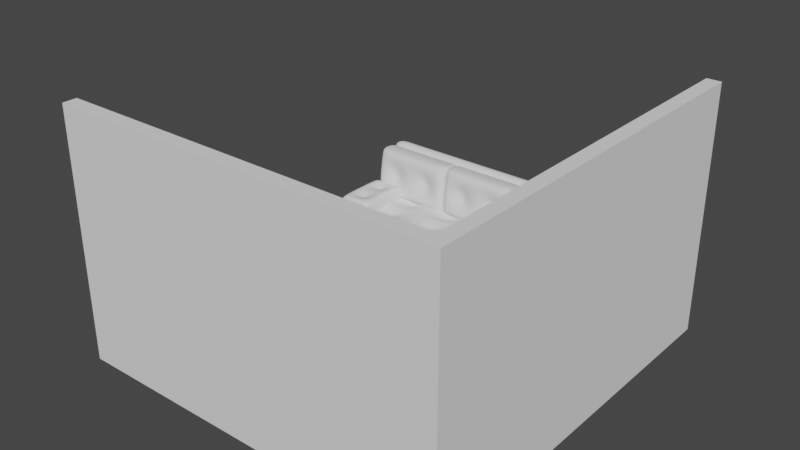 # Source: 4._furniture.blend  (saved by Blender 3.2.14; exported with 4.5.12 LTS)
import bpy
from mathutils import Matrix  # noqa: F401  (used for matrix-valued properties, if any)

bpy.ops.wm.read_factory_settings(use_empty=True)
scene = bpy.context.scene
scene.name = 'Scene'

# ---- collections
col_collection = bpy.data.collections.new('Collection'); scene.collection.children.link(col_collection)

# ---- world
world_world = bpy.data.worlds.new('World'); scene.world = world_world
world_world.use_nodes = True; world_world.node_tree.nodes.clear()
_N = world_world.node_tree.nodes; _L = world_world.node_tree.links
n0 = _N.new('ShaderNodeOutputWorld'); n0.name = 'World Output'; n0.location = (300, 300)
n1 = _N.new('ShaderNodeBackground'); n1.name = 'Background'; n1.location = (10, 300)
n1.inputs[0].default_value = (0.05088, 0.05088, 0.05088, 1.0)
_L.new(n1.outputs[0], n0.inputs[0])
n0.is_active_output = True
world_world.color = (0.05088, 0.05088, 0.05088)
world_world.use_sun_shadow = False
world_world.sun_shadow_jitter_overblur = 0.0

# ---- meshes
me_plane_001 = bpy.data.meshes.new('Plane.001')
me_plane_001.from_pydata([(-4.026, -5.913, -1.193), (3.974, -5.913, -1.193), (-4.026, 2.087, -1.193), (3.974, 2.087, -1.193), (-4.026, -5.913, 3.807), (3.974, -5.913, 3.807), (3.974, 2.087, 3.807), (-4.026, 2.087, -1.493), (-4.026, -6.213, -1.493), (4.274, -6.213, -1.493), (4.274, 2.087, -1.493), (-4.026, -6.213, 3.807), (4.274, -6.213, 3.807), (4.274, 2.087, 3.807)], [], [(0, 2, 3, 1), (3, 6, 5, 1), (1, 5, 4, 0), (8, 9, 10, 7), (10, 9, 12, 13), (9, 8, 11, 12), (6, 3, 10, 13), (4, 5, 12, 11), (2, 0, 8, 7), (5, 6, 13, 12), (3, 2, 7, 10), (0, 4, 11, 8)])
_uv = me_plane_001.uv_layers.new(name='UVMap')
_uv.uv.foreach_set('vector', [0.0, 0.0, 0.0, 1.0, 1.0, 1.0, 1.0, 0.0, 1.0, 1.0, 1.0, 1.0, 1.0, 0.0, 1.0, 0.0, 1.0, 0.0, 1.0, 0.0, 0.0, 0.0, 0.0, 0.0, 0.0, 0.0, 1.0, 0.0, 1.0, 1.0, 0.0, 1.0, 1.0, 1.0, 1.0, 0.0, 1.0, 0.0, 1.0, 1.0, 1.0, 0.0, 0.0, 0.0, 0.0, 0.0, 1.0, 0.0, 1.0, 1.0, 1.0, 1.0, 1.0, 1.0, 1.0, 1.0, 0.0, 0.0, 1.0, 0.0, 1.0, 0.0, 0.0, 0.0, 0.0, 1.0, 0.0, 0.0, 0.0, 0.0, 0.0, 1.0, 1.0, 0.0, 1.0, 1.0, 1.0, 1.0, 1.0, 0.0, 1.0, 1.0, 0.0, 1.0, 0.0, 1.0, 1.0, 1.0, 0.0, 0.0, 0.0, 0.0, 0.0, 0.0, 0.0, 0.0])
me_plane_001.update()
me_plane = bpy.data.meshes.new('Plane')
me_plane.from_pydata([(-1.011, -1.337, -0.9131), (0.9886, -1.337, -0.9131), (-1.011, 0.6631, -0.9131), (0.9886, 0.6631, -0.9131), (-1.011, 0.6631, -0.3531), (-1.011, -1.337, -0.3531), (0.9886, -1.337, -0.3531), (0.9886, 0.6631, -0.3531), (-0.8648, -1.337, -0.9131), (0.8419, -1.337, -0.9131), (0.8419, 0.6631, -0.9131), (-0.8648, 0.6631, -0.9131), (-0.8648, -1.337, -0.3531), (0.8419, -1.337, -0.3531), (0.8419, 0.6631, -0.3531), (-0.8648, 0.6631, -0.3531), (-1.011, -1.01, -0.9131), (0.9886, -1.01, -0.9131), (-1.011, -1.01, -0.3531), (0.9886, -1.01, -0.3531), (-0.8648, -1.01, -0.3531), (0.8419, -1.01, -0.3531), (-0.8648, -1.01, -0.9131), (0.8419, -1.01, -0.9131), (-1.011, -1.01, 0.1124), (-1.011, -1.337, 0.1124), (0.8419, -1.337, 0.1124), (0.9886, -1.337, 0.1124), (0.9886, -1.01, 0.1124), (0.9886, 0.6631, 0.1124), (-0.8648, 0.6631, 0.1124), (-1.011, 0.6631, 0.1124), (-0.8648, -1.337, 0.1124), (0.8419, 0.6631, 0.1124), (-0.8648, -1.01, 0.1124), (0.8419, -1.01, 0.1124), (-1.011, -1.01, 1.132), (-1.011, -1.337, 1.132), (0.8419, -1.337, 1.132), (0.9886, -1.337, 1.132), (-0.8648, -1.337, 1.132), (0.9886, -1.01, 1.132), (-0.8648, -1.01, 1.132), (0.8419, -1.01, 1.132), (0.8276, -1.337, -0.9131), (0.8276, 0.6631, -0.9131), (0.8276, -1.337, -0.3531), (0.8276, 0.6631, -0.3531), (0.8276, -1.01, -0.9131), (0.8276, -1.01, -0.3531), (0.8276, -1.337, 0.1124), (0.8276, -1.01, 0.1124), (0.8276, -1.337, 1.132), (0.8276, -1.01, 1.132), (-0.8526, 0.6631, -0.9131), (-0.8526, 0.6631, -0.3531), (-0.8526, -1.01, -0.3531), (-0.8526, -1.01, 0.1124), (-0.8526, -1.01, 1.132), (-0.8526, -1.337, -0.9131), (-0.8526, -1.337, -0.3531), (-0.8526, -1.01, -0.9131), (-0.8526, -1.337, 0.1124), (-0.8526, -1.337, 1.132), (0.9886, -0.9731, -0.9131), (0.9886, -0.9731, -0.3531), (-0.8648, -0.9731, -0.3531), (0.8419, -0.9731, -0.3531), (-1.011, -0.9731, -0.9131), (-1.011, -0.9731, -0.3531), (-0.8648, -0.9731, -0.9131), (0.8419, -0.9731, -0.9131), (0.9886, -0.9731, 0.1124), (-0.8648, -0.9731, 0.1124), (0.8419, -0.9731, 0.1124), (-1.011, -0.9731, 0.1124), (0.8276, -0.9731, -0.9131), (0.8276, -0.9731, -0.3531), (-0.8526, -0.9731, -0.3531), (-0.8526, -0.9731, -0.9131), (0.9886, 0.6631, -0.8821), (0.9886, -1.337, -0.8821), (-1.011, -1.337, -0.8821), (-1.011, 0.6631, -0.8821), (-0.8648, -1.337, -0.8821), (0.8419, -1.337, -0.8821), (0.8419, 0.6631, -0.8821), (-0.8648, 0.6631, -0.8821), (-1.011, -1.01, -0.8821), (0.9886, -1.01, -0.8821), (0.8276, 0.6631, -0.8821), (0.8276, -1.337, -0.8821), (-0.8526, -1.337, -0.8821), (-0.8526, 0.6631, -0.8821), (-1.011, -0.9731, -0.8821), (0.9886, -0.9731, -0.8821), (0.9886, 0.6631, -0.4288), (-1.011, -1.337, -0.4288), (-0.8648, -1.337, -0.4288), (0.8419, -1.337, -0.4288), (0.8419, 0.6631, -0.4288), (-0.8648, 0.6631, -0.4288), (-1.011, -1.01, -0.4288), (0.9886, -1.01, -0.4288), (0.8276, 0.6631, -0.4288), (0.8276, -1.337, -0.4288), (-0.8526, -1.337, -0.4288), (-0.8526, 0.6631, -0.4288), (-1.011, -0.9731, -0.4288), (0.9886, -0.9731, -0.4288), (0.9886, -1.337, -0.4288), (-1.011, 0.6631, -0.4288), (0.9886, 0.2305, -0.9131), (0.9886, 0.2305, -0.3531), (-0.8648, 0.2305, -0.3531), (0.8419, 0.2305, -0.3531), (0.9886, 0.2305, 0.1124), (-0.8648, 0.2305, 0.1124), (0.8419, 0.2305, 0.1124), (0.8276, 0.2305, -0.3531), (-0.8526, 0.2305, -0.3531), (-1.011, 0.2305, -0.9131), (-1.011, 0.2305, -0.3531), (-0.8648, 0.2305, -0.9131), (0.8419, 0.2305, -0.9131), (-1.011, 0.2305, 0.1124), (0.8276, 0.2305, -0.9131), (-0.8526, 0.2305, -0.9131), (-1.011, 0.2305, -0.8821), (0.9886, 0.2305, -0.8821), (-1.011, 0.2305, -0.4288), (0.9886, 0.2305, -0.4288), (0.9886, -1.01, 0.7568), (0.8419, -1.01, 0.7568), (-0.8648, -1.337, 0.7568), (-1.011, -1.337, 0.7568), (-0.8648, -1.01, 0.7568), (-1.011, -1.01, 0.7568), (0.8419, -1.337, 0.7568), (0.9886, -1.337, 0.7568), (0.8276, -1.337, 0.7568), (0.8276, -1.01, 0.7568), (-0.8526, -1.337, 0.7568), (-0.8526, -1.01, 0.7568)], [], [(124, 10, 3, 112), (15, 4, 31, 30), (131, 96, 7, 113), (102, 97, 5, 18), (101, 111, 4, 15), (99, 110, 6, 13), (97, 98, 12, 5), (105, 99, 13, 46), (96, 100, 14, 7), (107, 101, 15, 55), (46, 13, 26, 50), (119, 115, 14, 47), (121, 2, 11, 123), (126, 45, 10, 124), (44, 48, 23, 9), (0, 16, 22, 8), (69, 18, 24, 75), (113, 7, 29, 116), (108, 102, 18, 69), (110, 103, 19, 6), (5, 12, 32, 25), (9, 23, 17, 1), (118, 116, 29, 33), (125, 117, 30, 31), (143, 136, 42, 58), (135, 134, 40, 37), (132, 133, 43, 41), (114, 15, 30, 117), (6, 19, 28, 27), (56, 20, 34, 57), (18, 5, 25, 24), (7, 14, 33, 29), (67, 21, 35, 74), (13, 6, 27, 26), (52, 38, 43, 53), (37, 40, 42, 36), (38, 39, 41, 43), (137, 135, 37, 36), (140, 138, 38, 52), (136, 137, 36, 42), (138, 139, 39, 38), (139, 132, 41, 39), (142, 140, 52, 63), (63, 52, 53, 58), (21, 49, 51, 35), (133, 141, 53, 43), (59, 61, 48, 44), (127, 54, 45, 126), (120, 119, 47, 55), (60, 46, 50, 62), (100, 104, 47, 14), (106, 105, 46, 60), (98, 106, 60, 12), (12, 60, 62, 32), (114, 120, 55, 15), (123, 11, 54, 127), (8, 22, 61, 59), (40, 63, 58, 42), (134, 142, 63, 40), (49, 56, 57, 51), (141, 143, 58, 53), (104, 107, 55, 47), (22, 70, 79, 61), (20, 56, 78, 66), (56, 49, 77, 78), (61, 79, 76, 48), (115, 67, 74, 118), (20, 66, 73, 34), (24, 34, 73, 75), (35, 28, 72, 74), (130, 108, 69, 122), (19, 65, 72, 28), (122, 69, 75, 125), (48, 76, 71, 23), (16, 68, 70, 22), (49, 21, 67, 77), (103, 109, 65, 19), (23, 71, 64, 17), (17, 64, 95, 89), (121, 68, 94, 128), (45, 54, 93, 90), (8, 59, 92, 84), (59, 44, 91, 92), (10, 45, 90, 86), (1, 17, 89, 81), (68, 16, 88, 94), (54, 11, 87, 93), (3, 10, 86, 80), (44, 9, 85, 91), (0, 8, 84, 82), (9, 1, 81, 85), (11, 2, 83, 87), (16, 0, 82, 88), (112, 3, 80, 129), (89, 95, 109, 103), (128, 94, 108, 130), (90, 93, 107, 104), (84, 92, 106, 98), (92, 91, 105, 106), (86, 90, 104, 100), (81, 89, 103, 110), (94, 88, 102, 108), (93, 87, 101, 107), (80, 86, 100, 96), (91, 85, 99, 105), (82, 84, 98, 97), (85, 81, 110, 99), (87, 83, 111, 101), (88, 82, 97, 102), (129, 80, 96, 131), (95, 129, 131, 109), (83, 128, 130, 111), (64, 112, 129, 95), (2, 121, 128, 83), (4, 122, 125, 31), (111, 130, 122, 4), (14, 115, 118, 33), (70, 123, 127, 79), (66, 78, 120, 114), (78, 77, 119, 120), (79, 127, 126, 76), (66, 114, 117, 73), (75, 73, 117, 125), (74, 72, 116, 118), (65, 113, 116, 72), (76, 126, 124, 71), (68, 121, 123, 70), (77, 67, 115, 119), (109, 131, 113, 65), (71, 124, 112, 64), (51, 57, 143, 141), (32, 62, 142, 134), (35, 51, 141, 133), (62, 50, 140, 142), (27, 28, 132, 139), (26, 27, 139, 138), (34, 24, 137, 136), (50, 26, 138, 140), (24, 25, 135, 137), (28, 35, 133, 132), (25, 32, 134, 135), (57, 34, 136, 143)])
me_plane.polygons.foreach_set('use_smooth', [True] * 142)
_uv = me_plane.uv_layers.new(name='UVMap')
_uv.uv.foreach_set('vector', [0.6667, 0.7837, 0.6667, 1.0, 1.0, 1.0, 1.0, 0.7837, 0.3333, 1.0, 0.0, 1.0, 0.0, 1.0, 0.3333, 1.0, 1.0, 0.7837, 1.0, 1.0, 1.0, 1.0, 1.0, 0.7837, 0.0, 0.1632, 0.0, 0.0, 0.0, 0.0, 0.0, 0.1632, 0.3333, 1.0, 0.0, 1.0, 0.0, 1.0, 0.3333, 1.0, 0.6667, 0.0, 1.0, 0.0, 1.0, 0.0, 0.6667, 0.0, 0.0, 0.0, 0.3333, 0.0, 0.3333, 0.0, 0.0, 0.0, 0.6639, 0.0, 0.6667, 0.0, 0.6667, 0.0, 0.6639, 0.0, 1.0, 1.0, 0.6667, 1.0, 0.6667, 1.0, 1.0, 1.0, 0.3357, 1.0, 0.3333, 1.0, 0.3333, 1.0, 0.3357, 1.0, 0.6639, 0.0, 0.6667, 0.0, 0.6667, 0.0, 0.6639, 0.0, 0.6639, 0.7837, 0.6667, 0.7837, 0.6667, 1.0, 0.6639, 1.0, 0.0, 0.7837, 0.0, 1.0, 0.3333, 1.0, 0.3333, 0.7837, 0.6639, 0.7837, 0.6639, 1.0, 0.6667, 1.0, 0.6667, 0.7837, 0.6639, 0.0, 0.6639, 0.1632, 0.6667, 0.1632, 0.6667, 0.0, 0.0, 0.0, 0.0, 0.1632, 0.3333, 0.1632, 0.3333, 0.0, 0.0, 0.1819, 0.0, 0.1632, 0.0, 0.1632, 0.0, 0.1819, 1.0, 0.7837, 1.0, 1.0, 1.0, 1.0, 1.0, 0.7837, 0.0, 0.1819, 0.0, 0.1632, 0.0, 0.1632, 0.0, 0.1819, 1.0, 0.0, 1.0, 0.1632, 1.0, 0.1632, 1.0, 0.0, 0.0, 0.0, 0.3333, 0.0, 0.3333, 0.0, 0.0, 0.0, 0.6667, 0.0, 0.6667, 0.1632, 1.0, 0.1632, 1.0, 0.0, 0.6667, 0.7837, 1.0, 0.7837, 1.0, 1.0, 0.6667, 1.0, 0.0, 0.7837, 0.3333, 0.7837, 0.3333, 1.0, 0.0, 1.0, 0.3357, 0.1632, 0.3333, 0.1632, 0.3333, 0.1632, 0.3357, 0.1632, 0.0, 0.0, 0.3333, 0.0, 0.3333, 0.0, 0.0, 0.0, 1.0, 0.1632, 0.6667, 0.1632, 0.6667, 0.1632, 1.0, 0.1632, 0.3333, 0.7837, 0.3333, 1.0, 0.3333, 1.0, 0.3333, 0.7837, 1.0, 0.0, 1.0, 0.1632, 1.0, 0.1632, 1.0, 0.0, 0.3357, 0.1632, 0.3333, 0.1632, 0.3333, 0.1632, 0.3357, 0.1632, 0.0, 0.1632, 0.0, 0.0, 0.0, 0.0, 0.0, 0.1632, 1.0, 1.0, 0.6667, 1.0, 0.6667, 1.0, 1.0, 1.0, 0.6667, 0.1819, 0.6667, 0.1632, 0.6667, 0.1632, 0.6667, 0.1819, 0.6667, 0.0, 1.0, 0.0, 1.0, 0.0, 0.6667, 0.0, 0.6639, 0.0, 0.6667, 0.0, 0.6667, 0.1632, 0.6639, 0.1632, 0.0, 0.0, 0.3333, 0.0, 0.3333, 0.1632, 0.0, 0.1632, 0.6667, 0.0, 1.0, 0.0, 1.0, 0.1632, 0.6667, 0.1632, 0.0, 0.1632, 0.0, 0.0, 0.0, 0.0, 0.0, 0.1632, 0.6639, 0.0, 0.6667, 0.0, 0.6667, 0.0, 0.6639, 0.0, 0.3333, 0.1632, 0.0, 0.1632, 0.0, 0.1632, 0.3333, 0.1632, 0.6667, 0.0, 1.0, 0.0, 1.0, 0.0, 0.6667, 0.0, 1.0, 0.0, 1.0, 0.1632, 1.0, 0.1632, 1.0, 0.0, 0.3357, 0.0, 0.6639, 0.0, 0.6639, 0.0, 0.3357, 0.0, 0.3357, 0.0, 0.6639, 0.0, 0.6639, 0.1632, 0.3357, 0.1632, 0.6667, 0.1632, 0.6639, 0.1632, 0.6639, 0.1632, 0.6667, 0.1632, 0.6667, 0.1632, 0.6639, 0.1632, 0.6639, 0.1632, 0.6667, 0.1632, 0.3357, 0.0, 0.3357, 0.1632, 0.6639, 0.1632, 0.6639, 0.0, 0.3357, 0.7837, 0.3357, 1.0, 0.6639, 1.0, 0.6639, 0.7837, 0.3357, 0.7837, 0.6639, 0.7837, 0.6639, 1.0, 0.3357, 1.0, 0.3357, 0.0, 0.6639, 0.0, 0.6639, 0.0, 0.3357, 0.0, 0.6667, 1.0, 0.6639, 1.0, 0.6639, 1.0, 0.6667, 1.0, 0.3357, 0.0, 0.6639, 0.0, 0.6639, 0.0, 0.3357, 0.0, 0.3333, 0.0, 0.3357, 0.0, 0.3357, 0.0, 0.3333, 0.0, 0.3333, 0.0, 0.3357, 0.0, 0.3357, 0.0, 0.3333, 0.0, 0.3333, 0.7837, 0.3357, 0.7837, 0.3357, 1.0, 0.3333, 1.0, 0.3333, 0.7837, 0.3333, 1.0, 0.3357, 1.0, 0.3357, 0.7837, 0.3333, 0.0, 0.3333, 0.1632, 0.3357, 0.1632, 0.3357, 0.0, 0.3333, 0.0, 0.3357, 0.0, 0.3357, 0.1632, 0.3333, 0.1632, 0.3333, 0.0, 0.3357, 0.0, 0.3357, 0.0, 0.3333, 0.0, 0.6639, 0.1632, 0.3357, 0.1632, 0.3357, 0.1632, 0.6639, 0.1632, 0.6639, 0.1632, 0.3357, 0.1632, 0.3357, 0.1632, 0.6639, 0.1632, 0.6639, 1.0, 0.3357, 1.0, 0.3357, 1.0, 0.6639, 1.0, 0.3333, 0.1632, 0.3333, 0.1819, 0.3357, 0.1819, 0.3357, 0.1632, 0.3333, 0.1632, 0.3357, 0.1632, 0.3357, 0.1819, 0.3333, 0.1819, 0.3357, 0.1632, 0.6639, 0.1632, 0.6639, 0.1819, 0.3357, 0.1819, 0.3357, 0.1632, 0.3357, 0.1819, 0.6639, 0.1819, 0.6639, 0.1632, 0.6667, 0.7837, 0.6667, 0.1819, 0.6667, 0.1819, 0.6667, 0.7837, 0.3333, 0.1632, 0.3333, 0.1819, 0.3333, 0.1819, 0.3333, 0.1632, 0.0, 0.1632, 0.3333, 0.1632, 0.3333, 0.1819, 0.0, 0.1819, 0.6667, 0.1632, 1.0, 0.1632, 1.0, 0.1819, 0.6667, 0.1819, 0.0, 0.7837, 0.0, 0.1819, 0.0, 0.1819, 0.0, 0.7837, 1.0, 0.1632, 1.0, 0.1819, 1.0, 0.1819, 1.0, 0.1632, 0.0, 0.7837, 0.0, 0.1819, 0.0, 0.1819, 0.0, 0.7837, 0.6639, 0.1632, 0.6639, 0.1819, 0.6667, 0.1819, 0.6667, 0.1632, 0.0, 0.1632, 0.0, 0.1819, 0.3333, 0.1819, 0.3333, 0.1632, 0.6639, 0.1632, 0.6667, 0.1632, 0.6667, 0.1819, 0.6639, 0.1819, 1.0, 0.1632, 1.0, 0.1819, 1.0, 0.1819, 1.0, 0.1632, 0.6667, 0.1632, 0.6667, 0.1819, 1.0, 0.1819, 1.0, 0.1632, 1.0, 0.1632, 1.0, 0.1819, 1.0, 0.1819, 1.0, 0.1632, 0.0, 0.7837, 0.0, 0.1819, 0.0, 0.1819, 0.0, 0.7837, 0.6639, 1.0, 0.3357, 1.0, 0.3357, 1.0, 0.6639, 1.0, 0.3333, 0.0, 0.3357, 0.0, 0.3357, 0.0, 0.3333, 0.0, 0.3357, 0.0, 0.6639, 0.0, 0.6639, 0.0, 0.3357, 0.0, 0.6667, 1.0, 0.6639, 1.0, 0.6639, 1.0, 0.6667, 1.0, 1.0, 0.0, 1.0, 0.1632, 1.0, 0.1632, 1.0, 0.0, 0.0, 0.1819, 0.0, 0.1632, 0.0, 0.1632, 0.0, 0.1819, 0.3357, 1.0, 0.3333, 1.0, 0.3333, 1.0, 0.3357, 1.0, 1.0, 1.0, 0.6667, 1.0, 0.6667, 1.0, 1.0, 1.0, 0.6639, 0.0, 0.6667, 0.0, 0.6667, 0.0, 0.6639, 0.0, 0.0, 0.0, 0.3333, 0.0, 0.3333, 0.0, 0.0, 0.0, 0.6667, 0.0, 1.0, 0.0, 1.0, 0.0, 0.6667, 0.0, 0.3333, 1.0, 0.0, 1.0, 0.0, 1.0, 0.3333, 1.0, 0.0, 0.1632, 0.0, 0.0, 0.0, 0.0, 0.0, 0.1632, 1.0, 0.7837, 1.0, 1.0, 1.0, 1.0, 1.0, 0.7837, 1.0, 0.1632, 1.0, 0.1819, 1.0, 0.1819, 1.0, 0.1632, 0.0, 0.7837, 0.0, 0.1819, 0.0, 0.1819, 0.0, 0.7837, 0.6639, 1.0, 0.3357, 1.0, 0.3357, 1.0, 0.6639, 1.0, 0.3333, 0.0, 0.3357, 0.0, 0.3357, 0.0, 0.3333, 0.0, 0.3357, 0.0, 0.6639, 0.0, 0.6639, 0.0, 0.3357, 0.0, 0.6667, 1.0, 0.6639, 1.0, 0.6639, 1.0, 0.6667, 1.0, 1.0, 0.0, 1.0, 0.1632, 1.0, 0.1632, 1.0, 0.0, 0.0, 0.1819, 0.0, 0.1632, 0.0, 0.1632, 0.0, 0.1819, 0.3357, 1.0, 0.3333, 1.0, 0.3333, 1.0, 0.3357, 1.0, 1.0, 1.0, 0.6667, 1.0, 0.6667, 1.0, 1.0, 1.0, 0.6639, 0.0, 0.6667, 0.0, 0.6667, 0.0, 0.6639, 0.0, 0.0, 0.0, 0.3333, 0.0, 0.3333, 0.0, 0.0, 0.0, 0.6667, 0.0, 1.0, 0.0, 1.0, 0.0, 0.6667, 0.0, 0.3333, 1.0, 0.0, 1.0, 0.0, 1.0, 0.3333, 1.0, 0.0, 0.1632, 0.0, 0.0, 0.0, 0.0, 0.0, 0.1632, 1.0, 0.7837, 1.0, 1.0, 1.0, 1.0, 1.0, 0.7837, 1.0, 0.1819, 1.0, 0.7837, 1.0, 0.7837, 1.0, 0.1819, 0.0, 1.0, 0.0, 0.7837, 0.0, 0.7837, 0.0, 1.0, 1.0, 0.1819, 1.0, 0.7837, 1.0, 0.7837, 1.0, 0.1819, 0.0, 1.0, 0.0, 0.7837, 0.0, 0.7837, 0.0, 1.0, 0.0, 1.0, 0.0, 0.7837, 0.0, 0.7837, 0.0, 1.0, 0.0, 1.0, 0.0, 0.7837, 0.0, 0.7837, 0.0, 1.0, 0.6667, 1.0, 0.6667, 0.7837, 0.6667, 0.7837, 0.6667, 1.0, 0.3333, 0.1819, 0.3333, 0.7837, 0.3357, 0.7837, 0.3357, 0.1819, 0.3333, 0.1819, 0.3357, 0.1819, 0.3357, 0.7837, 0.3333, 0.7837, 0.3357, 0.1819, 0.6639, 0.1819, 0.6639, 0.7837, 0.3357, 0.7837, 0.3357, 0.1819, 0.3357, 0.7837, 0.6639, 0.7837, 0.6639, 0.1819, 0.3333, 0.1819, 0.3333, 0.7837, 0.3333, 0.7837, 0.3333, 0.1819, 0.0, 0.1819, 0.3333, 0.1819, 0.3333, 0.7837, 0.0, 0.7837, 0.6667, 0.1819, 1.0, 0.1819, 1.0, 0.7837, 0.6667, 0.7837, 1.0, 0.1819, 1.0, 0.7837, 1.0, 0.7837, 1.0, 0.1819, 0.6639, 0.1819, 0.6639, 0.7837, 0.6667, 0.7837, 0.6667, 0.1819, 0.0, 0.1819, 0.0, 0.7837, 0.3333, 0.7837, 0.3333, 0.1819, 0.6639, 0.1819, 0.6667, 0.1819, 0.6667, 0.7837, 0.6639, 0.7837, 1.0, 0.1819, 1.0, 0.7837, 1.0, 0.7837, 1.0, 0.1819, 0.6667, 0.1819, 0.6667, 0.7837, 1.0, 0.7837, 1.0, 0.1819, 0.6639, 0.1632, 0.3357, 0.1632, 0.3357, 0.1632, 0.6639, 0.1632, 0.3333, 0.0, 0.3357, 0.0, 0.3357, 0.0, 0.3333, 0.0, 0.6667, 0.1632, 0.6639, 0.1632, 0.6639, 0.1632, 0.6667, 0.1632, 0.3357, 0.0, 0.6639, 0.0, 0.6639, 0.0, 0.3357, 0.0, 1.0, 0.0, 1.0, 0.1632, 1.0, 0.1632, 1.0, 0.0, 0.6667, 0.0, 1.0, 0.0, 1.0, 0.0, 0.6667, 0.0, 0.3333, 0.1632, 0.0, 0.1632, 0.0, 0.1632, 0.3333, 0.1632, 0.6639, 0.0, 0.6667, 0.0, 0.6667, 0.0, 0.6639, 0.0, 0.0, 0.1632, 0.0, 0.0, 0.0, 0.0, 0.0, 0.1632, 1.0, 0.1632, 0.6667, 0.1632, 0.6667, 0.1632, 1.0, 0.1632, 0.0, 0.0, 0.3333, 0.0, 0.3333, 0.0, 0.0, 0.0, 0.3357, 0.1632, 0.3333, 0.1632, 0.3333, 0.1632, 0.3357, 0.1632])
me_plane.update()
me_plane_002 = bpy.data.meshes.new('Plane.002')
me_plane_002.from_pydata([(-1.0, -1.0, -0.2861), (1.0, -1.0, -0.2861), (-1.0, 1.0, -0.2861), (1.0, 1.0, -0.2861), (-1.0, 1.0, 0.1701), (-1.0, -1.0, 0.1701), (1.0, -1.0, 0.1701), (1.0, 1.0, 0.1701), (-0.901, -1.0, -0.2861), (4.696e-08, -1.0, -0.2861), (0.901, -1.0, -0.2861), (0.901, 1.0, -0.2861), (4.696e-08, 1.0, -0.2861), (-0.901, 1.0, -0.2861), (-0.901, -1.0, 0.1701), (4.696e-08, -1.0, 0.1701), (0.901, -1.0, 0.1701), (0.901, 1.0, 0.1701), (4.696e-08, 1.0, 0.1701), (-0.901, 1.0, 0.1701), (-1.0, 0.8033, -0.2861), (-1.0, 5.238e-08, -0.2861), (-1.0, -0.8033, -0.2861), (1.0, -0.8033, -0.2861), (1.0, 5.238e-08, -0.2861), (1.0, 0.8033, -0.2861), (-1.0, 0.8033, 0.1701), (-1.0, 5.238e-08, 0.1701), (-1.0, -0.8033, 0.1701), (1.0, -0.8033, 0.1701), (1.0, 5.238e-08, 0.1701), (1.0, 0.8033, 0.1701), (-0.901, -0.8033, 0.2619), (-0.901, 5.238e-08, 0.2619), (-0.901, 0.8033, 0.2619), (4.696e-08, -0.8033, 0.2619), (4.696e-08, 5.238e-08, 0.2619), (4.696e-08, 0.8033, 0.2619), (0.901, -0.8033, 0.2619), (0.901, 5.238e-08, 0.2619), (0.901, 0.8033, 0.2619), (-0.901, 0.8033, -0.2861), (-0.901, 5.238e-08, -0.2861), (-0.901, -0.8033, -0.2861), (4.696e-08, 0.8033, -0.2861), (4.696e-08, 5.238e-08, -0.2861), (4.696e-08, -0.8033, -0.2861), (0.901, 0.8033, -0.2861), (0.901, 5.238e-08, -0.2861), (0.901, -0.8033, -0.2861), (0.3867, -0.5009, 0.1296), (0.5143, -0.5009, 0.1296), (0.5143, -0.3024, 0.1296), (0.3867, -0.3024, 0.1296), (0.3867, 0.3024, 0.1296), (0.5143, 0.3024, 0.1296), (0.5143, 0.5009, 0.1296), (0.3867, 0.5009, 0.1296), (-0.5143, -0.5009, 0.1296), (-0.3867, -0.5009, 0.1296), (-0.3867, -0.3024, 0.1296), (-0.5143, -0.3024, 0.1296), (-0.5143, 0.3024, 0.1296), (-0.3867, 0.3024, 0.1296), (-0.3867, 0.5009, 0.1296), (-0.5143, 0.5009, 0.1296)], [], [(47, 11, 3, 25), (40, 31, 7, 17), (13, 2, 4, 19), (10, 1, 6, 16), (25, 3, 7, 31), (22, 0, 5, 28), (0, 8, 14, 5), (8, 9, 15, 14), (9, 10, 16, 15), (3, 11, 17, 7), (11, 12, 18, 17), (12, 13, 19, 18), (26, 34, 19, 4), (34, 37, 18, 19), (37, 40, 17, 18), (20, 2, 13, 41), (41, 13, 12, 44), (44, 12, 11, 47), (9, 46, 49, 10), (46, 45, 48, 49), (45, 44, 47, 48), (8, 43, 46, 9), (43, 42, 45, 46), (42, 41, 44, 45), (0, 22, 43, 8), (22, 21, 42, 43), (21, 20, 41, 42), (15, 16, 38, 35), (39, 40, 56, 55), (35, 36, 60, 59), (14, 15, 35, 32), (36, 37, 64, 63), (5, 14, 32, 28), (28, 32, 33, 27), (27, 33, 34, 26), (2, 20, 26, 4), (20, 21, 27, 26), (21, 22, 28, 27), (1, 23, 29, 6), (23, 24, 30, 29), (24, 25, 31, 30), (16, 6, 29, 38), (38, 29, 30, 39), (39, 30, 31, 40), (10, 49, 23, 1), (49, 48, 24, 23), (48, 47, 25, 24), (38, 39, 52, 51), (39, 36, 53, 52), (37, 36, 54, 57), (35, 38, 51, 50), (40, 37, 57, 56), (33, 32, 58, 61), (36, 39, 55, 54), (36, 33, 61, 60), (34, 33, 62, 65), (32, 35, 59, 58), (37, 34, 65, 64), (33, 36, 63, 62), (50, 51, 52, 53), (54, 55, 56, 57), (58, 59, 60, 61), (62, 63, 64, 65), (36, 35, 50, 53)])
me_plane_002.polygons.foreach_set('use_smooth', [True] * 64)
_uv = me_plane_002.uv_layers.new(name='UVMap')
_uv.uv.foreach_set('vector', [0.75, 0.75, 0.75, 1.0, 1.0, 1.0, 1.0, 0.75, 0.75, 0.75, 1.0, 0.75, 1.0, 1.0, 0.75, 1.0, 0.25, 1.0, 0.0, 1.0, 0.0, 1.0, 0.25, 1.0, 0.75, 0.0, 1.0, 0.0, 1.0, 0.0, 0.75, 0.0, 1.0, 0.75, 1.0, 1.0, 1.0, 1.0, 1.0, 0.75, 0.0, 0.25, 0.0, 0.0, 0.0, 0.0, 0.0, 0.25, 0.0, 0.0, 0.25, 0.0, 0.25, 0.0, 0.0, 0.0, 0.25, 0.0, 0.5, 0.0, 0.5, 0.0, 0.25, 0.0, 0.5, 0.0, 0.75, 0.0, 0.75, 0.0, 0.5, 0.0, 1.0, 1.0, 0.75, 1.0, 0.75, 1.0, 1.0, 1.0, 0.75, 1.0, 0.5, 1.0, 0.5, 1.0, 0.75, 1.0, 0.5, 1.0, 0.25, 1.0, 0.25, 1.0, 0.5, 1.0, 0.0, 0.75, 0.25, 0.75, 0.25, 1.0, 0.0, 1.0, 0.25, 0.75, 0.5, 0.75, 0.5, 1.0, 0.25, 1.0, 0.5, 0.75, 0.75, 0.75, 0.75, 1.0, 0.5, 1.0, 0.0, 0.75, 0.0, 1.0, 0.25, 1.0, 0.25, 0.75, 0.25, 0.75, 0.25, 1.0, 0.5, 1.0, 0.5, 0.75, 0.5, 0.75, 0.5, 1.0, 0.75, 1.0, 0.75, 0.75, 0.5, 0.0, 0.5, 0.25, 0.75, 0.25, 0.75, 0.0, 0.5, 0.25, 0.5, 0.5, 0.75, 0.5, 0.75, 0.25, 0.5, 0.5, 0.5, 0.75, 0.75, 0.75, 0.75, 0.5, 0.25, 0.0, 0.25, 0.25, 0.5, 0.25, 0.5, 0.0, 0.25, 0.25, 0.25, 0.5, 0.5, 0.5, 0.5, 0.25, 0.25, 0.5, 0.25, 0.75, 0.5, 0.75, 0.5, 0.5, 0.0, 0.0, 0.0, 0.25, 0.25, 0.25, 0.25, 0.0, 0.0, 0.25, 0.0, 0.5, 0.25, 0.5, 0.25, 0.25, 0.0, 0.5, 0.0, 0.75, 0.25, 0.75, 0.25, 0.5, 0.5, 0.0, 0.75, 0.0, 0.75, 0.25, 0.5, 0.25, 0.75, 0.5, 0.75, 0.75, 0.6559, 0.6559, 0.6559, 0.5941, 0.5, 0.25, 0.5, 0.5, 0.4059, 0.4059, 0.4059, 0.3441, 0.25, 0.0, 0.5, 0.0, 0.5, 0.25, 0.25, 0.25, 0.5, 0.5, 0.5, 0.75, 0.4059, 0.6559, 0.4059, 0.5941, 0.0, 0.0, 0.25, 0.0, 0.25, 0.25, 0.0, 0.25, 0.0, 0.25, 0.25, 0.25, 0.25, 0.5, 0.0, 0.5, 0.0, 0.5, 0.25, 0.5, 0.25, 0.75, 0.0, 0.75, 0.0, 1.0, 0.0, 0.75, 0.0, 0.75, 0.0, 1.0, 0.0, 0.75, 0.0, 0.5, 0.0, 0.5, 0.0, 0.75, 0.0, 0.5, 0.0, 0.25, 0.0, 0.25, 0.0, 0.5, 1.0, 0.0, 1.0, 0.25, 1.0, 0.25, 1.0, 0.0, 1.0, 0.25, 1.0, 0.5, 1.0, 0.5, 1.0, 0.25, 1.0, 0.5, 1.0, 0.75, 1.0, 0.75, 1.0, 0.5, 0.75, 0.0, 1.0, 0.0, 1.0, 0.25, 0.75, 0.25, 0.75, 0.25, 1.0, 0.25, 1.0, 0.5, 0.75, 0.5, 0.75, 0.5, 1.0, 0.5, 1.0, 0.75, 0.75, 0.75, 0.75, 0.0, 0.75, 0.25, 1.0, 0.25, 1.0, 0.0, 0.75, 0.25, 0.75, 0.5, 1.0, 0.5, 1.0, 0.25, 0.75, 0.5, 0.75, 0.75, 1.0, 0.75, 1.0, 0.5, 0.75, 0.25, 0.75, 0.5, 0.6559, 0.4059, 0.6559, 0.3441, 0.75, 0.5, 0.5, 0.5, 0.5941, 0.4059, 0.6559, 0.4059, 0.5, 0.75, 0.5, 0.5, 0.5941, 0.5941, 0.5941, 0.6559, 0.5, 0.25, 0.75, 0.25, 0.6559, 0.3441, 0.5941, 0.3441, 0.75, 0.75, 0.5, 0.75, 0.5941, 0.6559, 0.6559, 0.6559, 0.25, 0.5, 0.25, 0.25, 0.3441, 0.3441, 0.3441, 0.4059, 0.5, 0.5, 0.75, 0.5, 0.6559, 0.5941, 0.5941, 0.5941, 0.5, 0.5, 0.25, 0.5, 0.3441, 0.4059, 0.4059, 0.4059, 0.25, 0.75, 0.25, 0.5, 0.3441, 0.5941, 0.3441, 0.6559, 0.25, 0.25, 0.5, 0.25, 0.4059, 0.3441, 0.3441, 0.3441, 0.5, 0.75, 0.25, 0.75, 0.3441, 0.6559, 0.4059, 0.6559, 0.25, 0.5, 0.5, 0.5, 0.4059, 0.5941, 0.3441, 0.5941, 0.5941, 0.3441, 0.6559, 0.3441, 0.6559, 0.4059, 0.5941, 0.4059, 0.5941, 0.5941, 0.6559, 0.5941, 0.6559, 0.6559, 0.5941, 0.6559, 0.3441, 0.3441, 0.4059, 0.3441, 0.4059, 0.4059, 0.3441, 0.4059, 0.3441, 0.5941, 0.4059, 0.5941, 0.4059, 0.6559, 0.3441, 0.6559, 0.5, 0.5, 0.5, 0.25, 0.5941, 0.3441, 0.5941, 0.4059])
me_plane_002.update()
me_plane_005 = bpy.data.meshes.new('Plane.005')
me_plane_005.from_pydata([(-1.0, -1.0, -0.2861), (1.0, -1.0, -0.2861), (-1.0, 1.0, -0.2861), (1.0, 1.0, -0.2861), (-1.0, 1.0, 0.1701), (-1.0, -1.0, 0.1701), (1.0, -1.0, 0.1701), (1.0, 1.0, 0.1701), (-0.901, -1.0, -0.2861), (4.696e-08, -1.0, -0.2861), (0.901, -1.0, -0.2861), (0.901, 1.0, -0.2861), (4.696e-08, 1.0, -0.2861), (-0.901, 1.0, -0.2861), (-0.901, -1.0, 0.1701), (4.696e-08, -1.0, 0.1701), (0.901, -1.0, 0.1701), (0.901, 1.0, 0.1701), (4.696e-08, 1.0, 0.1701), (-0.901, 1.0, 0.1701), (-1.0, 0.8033, -0.2861), (-1.0, 5.238e-08, -0.2861), (-1.0, -0.8033, -0.2861), (1.0, -0.8033, -0.2861), (1.0, 5.238e-08, -0.2861), (1.0, 0.8033, -0.2861), (-1.0, 0.8033, 0.1701), (-1.0, 5.238e-08, 0.1701), (-1.0, -0.8033, 0.1701), (1.0, -0.8033, 0.1701), (1.0, 5.238e-08, 0.1701), (1.0, 0.8033, 0.1701), (-0.901, -0.8033, 0.2619), (-0.901, 5.238e-08, 0.2619), (-0.901, 0.8033, 0.2619), (4.696e-08, -0.8033, 0.2619), (4.696e-08, 5.238e-08, 0.2619), (4.696e-08, 0.8033, 0.2619), (0.901, -0.8033, 0.2619), (0.901, 5.238e-08, 0.2619), (0.901, 0.8033, 0.2619), (-0.901, 0.8033, -0.2861), (-0.901, 5.238e-08, -0.2861), (-0.901, -0.8033, -0.2861), (4.696e-08, 0.8033, -0.2861), (4.696e-08, 5.238e-08, -0.2861), (4.696e-08, -0.8033, -0.2861), (0.901, 0.8033, -0.2861), (0.901, 5.238e-08, -0.2861), (0.901, -0.8033, -0.2861), (0.3867, -0.5009, 0.1296), (0.5143, -0.5009, 0.1296), (0.5143, -0.3024, 0.1296), (0.3867, -0.3024, 0.1296), (0.3867, 0.3024, 0.1296), (0.5143, 0.3024, 0.1296), (0.5143, 0.5009, 0.1296), (0.3867, 0.5009, 0.1296), (-0.5143, -0.5009, 0.1296), (-0.3867, -0.5009, 0.1296), (-0.3867, -0.3024, 0.1296), (-0.5143, -0.3024, 0.1296), (-0.5143, 0.3024, 0.1296), (-0.3867, 0.3024, 0.1296), (-0.3867, 0.5009, 0.1296), (-0.5143, 0.5009, 0.1296)], [], [(47, 11, 3, 25), (40, 31, 7, 17), (13, 2, 4, 19), (10, 1, 6, 16), (25, 3, 7, 31), (22, 0, 5, 28), (0, 8, 14, 5), (8, 9, 15, 14), (9, 10, 16, 15), (3, 11, 17, 7), (11, 12, 18, 17), (12, 13, 19, 18), (26, 34, 19, 4), (34, 37, 18, 19), (37, 40, 17, 18), (20, 2, 13, 41), (41, 13, 12, 44), (44, 12, 11, 47), (9, 46, 49, 10), (46, 45, 48, 49), (45, 44, 47, 48), (8, 43, 46, 9), (43, 42, 45, 46), (42, 41, 44, 45), (0, 22, 43, 8), (22, 21, 42, 43), (21, 20, 41, 42), (15, 16, 38, 35), (39, 40, 56, 55), (35, 36, 60, 59), (14, 15, 35, 32), (36, 37, 64, 63), (5, 14, 32, 28), (28, 32, 33, 27), (27, 33, 34, 26), (2, 20, 26, 4), (20, 21, 27, 26), (21, 22, 28, 27), (1, 23, 29, 6), (23, 24, 30, 29), (24, 25, 31, 30), (16, 6, 29, 38), (38, 29, 30, 39), (39, 30, 31, 40), (10, 49, 23, 1), (49, 48, 24, 23), (48, 47, 25, 24), (38, 39, 52, 51), (39, 36, 53, 52), (37, 36, 54, 57), (35, 38, 51, 50), (40, 37, 57, 56), (33, 32, 58, 61), (36, 39, 55, 54), (36, 33, 61, 60), (34, 33, 62, 65), (32, 35, 59, 58), (37, 34, 65, 64), (33, 36, 63, 62), (50, 51, 52, 53), (54, 55, 56, 57), (58, 59, 60, 61), (62, 63, 64, 65), (36, 35, 50, 53)])
me_plane_005.polygons.foreach_set('use_smooth', [True] * 64)
_uv = me_plane_005.uv_layers.new(name='UVMap')
_uv.uv.foreach_set('vector', [0.75, 0.75, 0.75, 1.0, 1.0, 1.0, 1.0, 0.75, 0.75, 0.75, 1.0, 0.75, 1.0, 1.0, 0.75, 1.0, 0.25, 1.0, 0.0, 1.0, 0.0, 1.0, 0.25, 1.0, 0.75, 0.0, 1.0, 0.0, 1.0, 0.0, 0.75, 0.0, 1.0, 0.75, 1.0, 1.0, 1.0, 1.0, 1.0, 0.75, 0.0, 0.25, 0.0, 0.0, 0.0, 0.0, 0.0, 0.25, 0.0, 0.0, 0.25, 0.0, 0.25, 0.0, 0.0, 0.0, 0.25, 0.0, 0.5, 0.0, 0.5, 0.0, 0.25, 0.0, 0.5, 0.0, 0.75, 0.0, 0.75, 0.0, 0.5, 0.0, 1.0, 1.0, 0.75, 1.0, 0.75, 1.0, 1.0, 1.0, 0.75, 1.0, 0.5, 1.0, 0.5, 1.0, 0.75, 1.0, 0.5, 1.0, 0.25, 1.0, 0.25, 1.0, 0.5, 1.0, 0.0, 0.75, 0.25, 0.75, 0.25, 1.0, 0.0, 1.0, 0.25, 0.75, 0.5, 0.75, 0.5, 1.0, 0.25, 1.0, 0.5, 0.75, 0.75, 0.75, 0.75, 1.0, 0.5, 1.0, 0.0, 0.75, 0.0, 1.0, 0.25, 1.0, 0.25, 0.75, 0.25, 0.75, 0.25, 1.0, 0.5, 1.0, 0.5, 0.75, 0.5, 0.75, 0.5, 1.0, 0.75, 1.0, 0.75, 0.75, 0.5, 0.0, 0.5, 0.25, 0.75, 0.25, 0.75, 0.0, 0.5, 0.25, 0.5, 0.5, 0.75, 0.5, 0.75, 0.25, 0.5, 0.5, 0.5, 0.75, 0.75, 0.75, 0.75, 0.5, 0.25, 0.0, 0.25, 0.25, 0.5, 0.25, 0.5, 0.0, 0.25, 0.25, 0.25, 0.5, 0.5, 0.5, 0.5, 0.25, 0.25, 0.5, 0.25, 0.75, 0.5, 0.75, 0.5, 0.5, 0.0, 0.0, 0.0, 0.25, 0.25, 0.25, 0.25, 0.0, 0.0, 0.25, 0.0, 0.5, 0.25, 0.5, 0.25, 0.25, 0.0, 0.5, 0.0, 0.75, 0.25, 0.75, 0.25, 0.5, 0.5, 0.0, 0.75, 0.0, 0.75, 0.25, 0.5, 0.25, 0.75, 0.5, 0.75, 0.75, 0.6559, 0.6559, 0.6559, 0.5941, 0.5, 0.25, 0.5, 0.5, 0.4059, 0.4059, 0.4059, 0.3441, 0.25, 0.0, 0.5, 0.0, 0.5, 0.25, 0.25, 0.25, 0.5, 0.5, 0.5, 0.75, 0.4059, 0.6559, 0.4059, 0.5941, 0.0, 0.0, 0.25, 0.0, 0.25, 0.25, 0.0, 0.25, 0.0, 0.25, 0.25, 0.25, 0.25, 0.5, 0.0, 0.5, 0.0, 0.5, 0.25, 0.5, 0.25, 0.75, 0.0, 0.75, 0.0, 1.0, 0.0, 0.75, 0.0, 0.75, 0.0, 1.0, 0.0, 0.75, 0.0, 0.5, 0.0, 0.5, 0.0, 0.75, 0.0, 0.5, 0.0, 0.25, 0.0, 0.25, 0.0, 0.5, 1.0, 0.0, 1.0, 0.25, 1.0, 0.25, 1.0, 0.0, 1.0, 0.25, 1.0, 0.5, 1.0, 0.5, 1.0, 0.25, 1.0, 0.5, 1.0, 0.75, 1.0, 0.75, 1.0, 0.5, 0.75, 0.0, 1.0, 0.0, 1.0, 0.25, 0.75, 0.25, 0.75, 0.25, 1.0, 0.25, 1.0, 0.5, 0.75, 0.5, 0.75, 0.5, 1.0, 0.5, 1.0, 0.75, 0.75, 0.75, 0.75, 0.0, 0.75, 0.25, 1.0, 0.25, 1.0, 0.0, 0.75, 0.25, 0.75, 0.5, 1.0, 0.5, 1.0, 0.25, 0.75, 0.5, 0.75, 0.75, 1.0, 0.75, 1.0, 0.5, 0.75, 0.25, 0.75, 0.5, 0.6559, 0.4059, 0.6559, 0.3441, 0.75, 0.5, 0.5, 0.5, 0.5941, 0.4059, 0.6559, 0.4059, 0.5, 0.75, 0.5, 0.5, 0.5941, 0.5941, 0.5941, 0.6559, 0.5, 0.25, 0.75, 0.25, 0.6559, 0.3441, 0.5941, 0.3441, 0.75, 0.75, 0.5, 0.75, 0.5941, 0.6559, 0.6559, 0.6559, 0.25, 0.5, 0.25, 0.25, 0.3441, 0.3441, 0.3441, 0.4059, 0.5, 0.5, 0.75, 0.5, 0.6559, 0.5941, 0.5941, 0.5941, 0.5, 0.5, 0.25, 0.5, 0.3441, 0.4059, 0.4059, 0.4059, 0.25, 0.75, 0.25, 0.5, 0.3441, 0.5941, 0.3441, 0.6559, 0.25, 0.25, 0.5, 0.25, 0.4059, 0.3441, 0.3441, 0.3441, 0.5, 0.75, 0.25, 0.75, 0.3441, 0.6559, 0.4059, 0.6559, 0.25, 0.5, 0.5, 0.5, 0.4059, 0.5941, 0.3441, 0.5941, 0.5941, 0.3441, 0.6559, 0.3441, 0.6559, 0.4059, 0.5941, 0.4059, 0.5941, 0.5941, 0.6559, 0.5941, 0.6559, 0.6559, 0.5941, 0.6559, 0.3441, 0.3441, 0.4059, 0.3441, 0.4059, 0.4059, 0.3441, 0.4059, 0.3441, 0.5941, 0.4059, 0.5941, 0.4059, 0.6559, 0.3441, 0.6559, 0.5, 0.5, 0.5, 0.25, 0.5941, 0.3441, 0.5941, 0.4059])
me_plane_005.update()
me_plane_006 = bpy.data.meshes.new('Plane.006')
me_plane_006.from_pydata([(-1.0, -1.0, -0.5278), (1.0, -1.0, -0.5278), (-1.0, 1.0, -0.5278), (1.0, 1.0, -0.5278), (-1.0, -1.0, 0.3509), (1.0, -1.0, 0.3509), (-1.0, 1.0, 0.3509), (1.0, 1.0, 0.3509), (-1.0, 0.7661, -0.5278), (-1.0, -0.7661, -0.5278), (1.0, -0.7661, -0.5278), (1.0, 0.7661, -0.5278), (-1.0, 0.7661, 0.3509), (-1.0, -0.7661, 0.3509), (1.0, -0.7661, 0.3509), (1.0, 0.7661, 0.3509), (-0.8896, -1.0, -0.5278), (5.464e-08, -1.0, -0.5278), (0.8896, -1.0, -0.5278), (0.8896, 1.0, -0.5278), (5.464e-08, 1.0, -0.5278), (-0.8896, 1.0, -0.5278), (-0.8896, -1.0, 0.3509), (5.464e-08, -1.0, 0.3509), (0.8896, -1.0, 0.3509), (0.8896, 1.0, 0.3509), (5.464e-08, 1.0, 0.3509), (-0.8896, 1.0, 0.3509), (0.8896, -0.7661, 0.5753), (5.464e-08, -0.7661, 0.5753), (-0.8896, -0.7661, 0.5753), (0.8896, 0.7661, 0.5753), (5.464e-08, 0.7661, 0.5753), (-0.8896, 0.7661, 0.5753), (-0.8896, -0.7661, -0.5278), (5.464e-08, -0.7661, -0.5278), (0.8896, -0.7661, -0.5278), (-0.8896, 0.7661, -0.5278), (5.464e-08, 0.7661, -0.5278), (0.8896, 0.7661, -0.5278), (-0.4967, -0.1258, 0.2739), (-0.3929, -0.1258, 0.2739), (-0.3929, 0.1258, 0.2739), (-0.4967, 0.1258, 0.2739), (0.3929, -0.1258, 0.2739), (0.4967, -0.1258, 0.2739), (0.4967, 0.1258, 0.2739), (0.3929, 0.1258, 0.2739)], [], [(39, 19, 3, 11), (31, 15, 7, 25), (21, 2, 6, 27), (18, 1, 5, 24), (11, 3, 7, 15), (9, 0, 4, 13), (2, 8, 12, 6), (8, 9, 13, 12), (1, 10, 14, 5), (10, 11, 15, 14), (24, 5, 14, 28), (28, 14, 15, 31), (18, 36, 10, 1), (36, 39, 11, 10), (9, 8, 37, 34), (34, 37, 38, 35), (35, 38, 39, 36), (0, 9, 34, 16), (16, 34, 35, 17), (17, 35, 36, 18), (13, 30, 33, 12), (28, 31, 46, 45), (4, 22, 30, 13), (22, 23, 29, 30), (23, 24, 28, 29), (0, 16, 22, 4), (16, 17, 23, 22), (17, 18, 24, 23), (3, 19, 25, 7), (19, 20, 26, 25), (20, 21, 27, 26), (12, 33, 27, 6), (33, 32, 26, 27), (32, 31, 25, 26), (8, 2, 21, 37), (37, 21, 20, 38), (38, 20, 19, 39), (29, 32, 42, 41), (32, 33, 43, 42), (32, 29, 44, 47), (30, 29, 41, 40), (31, 32, 47, 46), (29, 28, 45, 44), (40, 41, 42, 43), (44, 45, 46, 47), (33, 30, 40, 43)])
me_plane_006.polygons.foreach_set('use_smooth', [True] * 46)
_uv = me_plane_006.uv_layers.new(name='UVMap')
_uv.uv.foreach_set('vector', [0.75, 0.6667, 0.75, 1.0, 1.0, 1.0, 1.0, 0.6667, 0.75, 0.6667, 1.0, 0.6667, 1.0, 1.0, 0.75, 1.0, 0.25, 1.0, 0.0, 1.0, 0.0, 1.0, 0.25, 1.0, 0.75, 0.0, 1.0, 0.0, 1.0, 0.0, 0.75, 0.0, 1.0, 0.6667, 1.0, 1.0, 1.0, 1.0, 1.0, 0.6667, 0.0, 0.3333, 0.0, 0.0, 0.0, 0.0, 0.0, 0.3333, 0.0, 1.0, 0.0, 0.6667, 0.0, 0.6667, 0.0, 1.0, 0.0, 0.6667, 0.0, 0.3333, 0.0, 0.3333, 0.0, 0.6667, 1.0, 0.0, 1.0, 0.3333, 1.0, 0.3333, 1.0, 0.0, 1.0, 0.3333, 1.0, 0.6667, 1.0, 0.6667, 1.0, 0.3333, 0.75, 0.0, 1.0, 0.0, 1.0, 0.3333, 0.75, 0.3333, 0.75, 0.3333, 1.0, 0.3333, 1.0, 0.6667, 0.75, 0.6667, 0.75, 0.0, 0.75, 0.3333, 1.0, 0.3333, 1.0, 0.0, 0.75, 0.3333, 0.75, 0.6667, 1.0, 0.6667, 1.0, 0.3333, 0.0, 0.3333, 0.0, 0.6667, 0.25, 0.6667, 0.25, 0.3333, 0.25, 0.3333, 0.25, 0.6667, 0.5, 0.6667, 0.5, 0.3333, 0.5, 0.3333, 0.5, 0.6667, 0.75, 0.6667, 0.75, 0.3333, 0.0, 0.0, 0.0, 0.3333, 0.25, 0.3333, 0.25, 0.0, 0.25, 0.0, 0.25, 0.3333, 0.5, 0.3333, 0.5, 0.0, 0.5, 0.0, 0.5, 0.3333, 0.75, 0.3333, 0.75, 0.0, 0.0, 0.3333, 0.25, 0.3333, 0.25, 0.6667, 0.0, 0.6667, 0.75, 0.3333, 0.75, 0.6667, 0.6455, 0.5274, 0.6455, 0.4726, 0.0, 0.0, 0.25, 0.0, 0.25, 0.3333, 0.0, 0.3333, 0.25, 0.0, 0.5, 0.0, 0.5, 0.3333, 0.25, 0.3333, 0.5, 0.0, 0.75, 0.0, 0.75, 0.3333, 0.5, 0.3333, 0.0, 0.0, 0.25, 0.0, 0.25, 0.0, 0.0, 0.0, 0.25, 0.0, 0.5, 0.0, 0.5, 0.0, 0.25, 0.0, 0.5, 0.0, 0.75, 0.0, 0.75, 0.0, 0.5, 0.0, 1.0, 1.0, 0.75, 1.0, 0.75, 1.0, 1.0, 1.0, 0.75, 1.0, 0.5, 1.0, 0.5, 1.0, 0.75, 1.0, 0.5, 1.0, 0.25, 1.0, 0.25, 1.0, 0.5, 1.0, 0.0, 0.6667, 0.25, 0.6667, 0.25, 1.0, 0.0, 1.0, 0.25, 0.6667, 0.5, 0.6667, 0.5, 1.0, 0.25, 1.0, 0.5, 0.6667, 0.75, 0.6667, 0.75, 1.0, 0.5, 1.0, 0.0, 0.6667, 0.0, 1.0, 0.25, 1.0, 0.25, 0.6667, 0.25, 0.6667, 0.25, 1.0, 0.5, 1.0, 0.5, 0.6667, 0.5, 0.6667, 0.5, 1.0, 0.75, 1.0, 0.75, 0.6667, 0.5, 0.3333, 0.5, 0.6667, 0.3955, 0.5274, 0.3955, 0.4726, 0.5, 0.6667, 0.25, 0.6667, 0.3545, 0.5274, 0.3955, 0.5274, 0.5, 0.6667, 0.5, 0.3333, 0.6045, 0.4726, 0.6045, 0.5274, 0.25, 0.3333, 0.5, 0.3333, 0.3955, 0.4726, 0.3545, 0.4726, 0.75, 0.6667, 0.5, 0.6667, 0.6045, 0.5274, 0.6455, 0.5274, 0.5, 0.3333, 0.75, 0.3333, 0.6455, 0.4726, 0.6045, 0.4726, 0.3545, 0.4726, 0.3955, 0.4726, 0.3955, 0.5274, 0.3545, 0.5274, 0.6045, 0.4726, 0.6455, 0.4726, 0.6455, 0.5274, 0.6045, 0.5274, 0.25, 0.6667, 0.25, 0.3333, 0.3545, 0.4726, 0.3545, 0.5274])
me_plane_006.update()
me_circle = bpy.data.meshes.new('Circle')
me_circle.from_pydata([(0.0537, 0.9004, -1.323), (-0.2051, 0.8664, -1.323), (-0.4463, 0.7665, -1.323), (-0.6534, 0.6075, -1.323), (-0.8123, 0.4004, -1.323), (-0.9122, 0.1593, -1.323), (-0.9463, -0.09956, -1.323), (-0.9122, -0.3584, -1.323), (-0.8123, -0.5996, -1.323), (-0.6534, -0.8067, -1.323), (-0.4463, -0.9656, -1.323), (-0.2051, -1.065, -1.323), (0.0537, -1.1, -1.323), (0.3125, -1.065, -1.323), (0.5537, -0.9656, -1.323), (0.7608, -0.8067, -1.323), (0.9197, -0.5996, -1.323), (1.02, -0.3584, -1.323), (1.054, -0.09956, -1.323), (1.02, 0.1593, -1.323), (0.9197, 0.4004, -1.323), (0.7608, 0.6075, -1.323), (0.5537, 0.7665, -1.323), (0.3125, 0.8664, -1.323), (-0.0537, 1.1, 1.323), (-0.3125, 1.065, 1.323), (-0.5537, 0.9656, 1.323), (-0.7608, 0.8067, 1.323), (-0.9197, 0.5996, 1.323), (-1.02, 0.3584, 1.323), (-1.054, 0.09956, 1.323), (-1.02, -0.1593, 1.323), (-0.9197, -0.4004, 1.323), (-0.7608, -0.6075, 1.323), (-0.5537, -0.7665, 1.323), (-0.3125, -0.8664, 1.323), (-0.0537, -0.9004, 1.323), (0.2051, -0.8664, 1.323), (0.4463, -0.7665, 1.323), (0.6534, -0.6075, 1.323), (0.8123, -0.4004, 1.323), (0.9122, -0.1593, 1.323), (0.9463, 0.09956, 1.323), (0.9122, 0.3584, 1.323), (0.8123, 0.5996, 1.323), (0.6534, 0.8067, 1.323), (0.4463, 0.9656, 1.323), (0.2051, 1.065, 1.323)], [], [(13, 12, 36, 37), (6, 5, 29, 30), (21, 20, 44, 45), (14, 13, 37, 38), (7, 6, 30, 31), (22, 21, 45, 46), (15, 14, 38, 39), (8, 7, 31, 32), (23, 22, 46, 47), (1, 0, 24, 25), (16, 15, 39, 40), (9, 8, 32, 33), (0, 23, 47, 24), (2, 1, 25, 26), (17, 16, 40, 41), (10, 9, 33, 34), (3, 2, 26, 27), (18, 17, 41, 42), (11, 10, 34, 35), (4, 3, 27, 28), (19, 18, 42, 43), (12, 11, 35, 36), (5, 4, 28, 29), (20, 19, 43, 44)])
me_circle.polygons.foreach_set('use_smooth', [True] * 24)
_uv = me_circle.uv_layers.new(name='UVMap')
_uv.uv.foreach_set('vector', [0.0, 0.0, 0.0, 0.0, 0.0, 0.0, 0.0, 0.0, 0.0, 0.0, 0.0, 0.0, 0.0, 0.0, 0.0, 0.0, 0.0, 0.0, 0.0, 0.0, 0.0, 0.0, 0.0, 0.0, 0.0, 0.0, 0.0, 0.0, 0.0, 0.0, 0.0, 0.0, 0.0, 0.0, 0.0, 0.0, 0.0, 0.0, 0.0, 0.0, 0.0, 0.0, 0.0, 0.0, 0.0, 0.0, 0.0, 0.0, 0.0, 0.0, 0.0, 0.0, 0.0, 0.0, 0.0, 0.0, 0.0, 0.0, 0.0, 0.0, 0.0, 0.0, 0.0, 0.0, 0.0, 0.0, 0.0, 0.0, 0.0, 0.0, 0.0, 0.0, 0.0, 0.0, 0.0, 0.0, 0.0, 0.0, 0.0, 0.0, 0.0, 0.0, 0.0, 0.0, 0.0, 0.0, 0.0, 0.0, 0.0, 0.0, 0.0, 0.0, 0.0, 0.0, 0.0, 0.0, 0.0, 0.0, 0.0, 0.0, 0.0, 0.0, 0.0, 0.0, 0.0, 0.0, 0.0, 0.0, 0.0, 0.0, 0.0, 0.0, 0.0, 0.0, 0.0, 0.0, 0.0, 0.0, 0.0, 0.0, 0.0, 0.0, 0.0, 0.0, 0.0, 0.0, 0.0, 0.0, 0.0, 0.0, 0.0, 0.0, 0.0, 0.0, 0.0, 0.0, 0.0, 0.0, 0.0, 0.0, 0.0, 0.0, 0.0, 0.0, 0.0, 0.0, 0.0, 0.0, 0.0, 0.0, 0.0, 0.0, 0.0, 0.0, 0.0, 0.0, 0.0, 0.0, 0.0, 0.0, 0.0, 0.0, 0.0, 0.0, 0.0, 0.0, 0.0, 0.0, 0.0, 0.0, 0.0, 0.0, 0.0, 0.0, 0.0, 0.0, 0.0, 0.0, 0.0, 0.0, 0.0, 0.0, 0.0, 0.0, 0.0, 0.0, 0.0, 0.0, 0.0, 0.0, 0.0, 0.0])
me_circle.update()
me_plane_007 = bpy.data.meshes.new('Plane.007')
me_plane_007.from_pydata([(-1.508, 0.1055, -0.8465), (1.508, 0.1055, -0.8465), (-1.508, 0.1055, 0.8465), (1.508, 0.1055, 0.8465), (-1.777, 0.2172, -0.9712), (-1.747, 0.1811, -0.9811), (-1.75, 0.2172, -0.9979), (1.75, 0.2172, -0.9979), (1.747, 0.1811, -0.9811), (1.777, 0.2172, -0.9712), (-1.777, 0.2172, 0.9712), (-1.75, 0.2172, 0.9979), (-1.747, 0.1811, 0.9811), (1.777, 0.2172, 0.9712), (1.747, 0.1811, 0.9811), (1.75, 0.2172, 0.9979), (-1.758, 0.3, 0.9786), (-1.75, 0.2733, 0.9979), (-1.777, 0.2733, 0.9712), (-1.777, 0.2733, -0.9712), (-1.75, 0.2733, -0.9979), (-1.758, 0.3, -0.96), (1.75, 0.2733, -0.9979), (1.777, 0.2733, -0.9712), (1.758, 0.3, -0.96), (1.777, 0.2733, 0.9712), (1.75, 0.2733, 0.9979), (1.758, 0.3, 0.9786), (-1.687, 0.3, -0.8146), (-1.671, 0.2905, -0.8011), (-1.68, 0.2905, -0.7917), (1.687, 0.3, -0.8146), (1.68, 0.2905, -0.7917), (1.671, 0.2905, -0.8011), (-1.68, 0.2905, 0.8913), (-1.671, 0.2905, 0.9008), (-1.687, 0.3, 0.9076), (1.687, 0.3, 0.9076), (1.671, 0.2905, 0.9008), (1.68, 0.2905, 0.8913), (-1.68, 0.2755, -0.7917), (-1.671, 0.2755, -0.8011), (1.671, 0.2755, -0.8011), (1.68, 0.2755, -0.7917), (-1.68, 0.2755, 0.8913), (-1.671, 0.2755, 0.9008), (1.68, 0.2755, 0.8913), (1.671, 0.2755, 0.9008), (-1.664, 0.266, -0.7856), (-1.673, 0.2717, -0.7945), (1.664, 0.266, -0.7856), (1.673, 0.2717, -0.7945), (-1.664, 0.266, 0.8852), (-1.673, 0.2717, 0.8941), (1.664, 0.266, 0.8852), (1.673, 0.2717, 0.8941)], [], [(0, 2, 3, 1), (29, 33, 42, 41), (15, 11, 17, 26), (9, 13, 25, 23), (3, 2, 12, 14), (6, 7, 22, 20), (40, 41, 49), (0, 1, 8, 5), (1, 3, 14, 8), (2, 0, 5, 12), (38, 35, 45, 47), (36, 37, 27, 16), (28, 36, 16, 21), (32, 39, 46, 43), (37, 31, 24, 27), (31, 28, 21, 24), (4, 5, 6), (7, 8, 9), (10, 11, 12), (13, 14, 15), (16, 17, 18), (19, 20, 21), (22, 23, 24), (25, 26, 27), (12, 5, 4, 10), (5, 8, 7, 6), (8, 14, 13, 9), (14, 12, 11, 15), (18, 19, 21, 16), (20, 22, 24, 21), (23, 25, 27, 24), (26, 17, 16, 27), (10, 18, 17, 11), (25, 13, 15, 26), (9, 23, 22, 7), (19, 4, 6, 20), (10, 4, 19, 18), (28, 29, 30), (31, 32, 33), (34, 35, 36), (37, 38, 39), (41, 42, 51, 49), (43, 46, 55, 51), (47, 45, 53, 55), (36, 28, 30, 34), (28, 31, 33, 29), (31, 37, 39, 32), (37, 36, 35, 38), (48, 50, 54, 52), (42, 43, 51), (44, 53, 45), (46, 47, 55), (34, 44, 45, 35), (46, 39, 38, 47), (32, 43, 42, 33), (40, 30, 29, 41), (34, 30, 40, 44), (48, 52, 53, 49), (50, 48, 49, 51), (54, 50, 51, 55), (52, 54, 55, 53), (44, 40, 49, 53)])
me_plane_007.polygons.foreach_set('use_smooth', [True] * 62)
_uv = me_plane_007.uv_layers.new(name='UVMap')
_uv.uv.foreach_set('vector', [0.0, 0.0, 0.0, 1.0, 1.0, 1.0, 1.0, 0.0, 0.03, 0.04868, 0.97, 0.04868, 0.97, 0.04868, 0.03, 0.04868, 0.9925, 1.0, 0.007512, 1.0, 0.007512, 1.0, 0.9925, 1.0, 1.0, 0.01338, 1.0, 0.9866, 1.0, 0.9866, 1.0, 0.01338, 1.0, 1.0, 0.0, 1.0, 0.0, 1.0, 1.0, 1.0, 0.007512, 0.0, 0.9925, 0.0, 0.9925, 0.0, 0.007512, 0.0, 0.02733, 0.0537, 0.03, 0.04868, 0.0292, 0.05219, 0.0, 0.0, 1.0, 0.0, 1.0, 0.0, 0.0, 0.0, 1.0, 0.0, 1.0, 1.0, 1.0, 1.0, 1.0, 0.0, 0.0, 1.0, 0.0, 0.0, 0.0, 0.0, 0.0, 1.0, 0.97, 0.9513, 0.03, 0.9513, 0.03, 0.9513, 0.97, 0.9513, 0.0254, 0.9548, 0.9746, 0.9548, 0.9946, 0.9903, 0.005434, 0.9903, 0.02546, 0.04535, 0.0254, 0.9548, 0.005434, 0.9903, 0.005268, 0.009381, 0.9727, 0.0537, 0.9727, 0.9463, 0.9727, 0.9463, 0.9727, 0.0537, 0.9746, 0.9548, 0.9745, 0.04535, 0.9947, 0.009381, 0.9946, 0.9903, 0.9745, 0.04535, 0.02546, 0.04535, 0.005268, 0.009381, 0.9947, 0.009381, 0.0, 0.01338, 0.0, 0.0, 0.007512, 0.0, 0.9925, 0.0, 1.0, 0.0, 1.0, 0.01338, 0.0, 0.9866, 0.007512, 1.0, 0.0, 1.0, 1.0, 0.9866, 1.0, 1.0, 0.9925, 1.0, 0.005434, 0.9903, 0.007512, 1.0, 0.0, 0.9866, 0.0, 0.01338, 0.007512, 0.0, 0.005268, 0.009381, 0.9925, 0.0, 1.0, 0.01338, 0.9947, 0.009381, 1.0, 0.9866, 0.9925, 1.0, 0.9946, 0.9903, 0.0, 1.0, 0.0, 0.0, 0.0, 0.01338, 0.0, 0.9866, 0.0, 0.0, 1.0, 0.0, 0.9925, 0.0, 0.007512, 0.0, 1.0, 0.0, 1.0, 1.0, 1.0, 0.9866, 1.0, 0.01338, 1.0, 1.0, 0.0, 1.0, 0.007512, 1.0, 0.9925, 1.0, 0.0, 0.9866, 0.0, 0.01338, 0.005268, 0.009381, 0.005434, 0.9903, 0.007512, 0.0, 0.9925, 0.0, 0.9947, 0.009381, 0.005268, 0.009381, 1.0, 0.01338, 1.0, 0.9866, 0.9946, 0.9903, 0.9947, 0.009381, 0.9925, 1.0, 0.007512, 1.0, 0.005434, 0.9903, 0.9946, 0.9903, 0.0, 0.9866, 0.0, 0.9866, 0.007512, 1.0, 0.007512, 1.0, 1.0, 0.9866, 1.0, 0.9866, 0.9925, 1.0, 0.9925, 1.0, 1.0, 0.01338, 1.0, 0.01338, 0.9925, 0.0, 0.9925, 0.0, 0.0, 0.01338, 0.0, 0.01338, 0.007512, 0.0, 0.007512, 0.0, 0.0, 0.9866, 0.0, 0.01338, 0.0, 0.01338, 0.0, 0.9866, 0.02546, 0.04535, 0.03, 0.04868, 0.02733, 0.0537, 0.9745, 0.04535, 0.9727, 0.0537, 0.97, 0.04868, 0.02733, 0.9463, 0.03, 0.9513, 0.0254, 0.9548, 0.9746, 0.9548, 0.97, 0.9513, 0.9727, 0.9463, 0.03, 0.04868, 0.97, 0.04868, 0.9708, 0.05143, 0.0292, 0.05143, 0.9727, 0.0537, 0.9727, 0.9463, 0.9712, 0.9478, 0.9712, 0.05219, 0.97, 0.9513, 0.03, 0.9513, 0.0292, 0.9486, 0.9708, 0.9486, 0.0254, 0.9548, 0.02546, 0.04535, 0.02733, 0.0537, 0.02733, 0.9463, 0.02546, 0.04535, 0.9745, 0.04535, 0.97, 0.04868, 0.03, 0.04868, 0.9745, 0.04535, 0.9746, 0.9548, 0.9727, 0.9463, 0.9727, 0.0537, 0.9746, 0.9548, 0.0254, 0.9548, 0.03, 0.9513, 0.97, 0.9513, 0.0317, 0.0569, 0.9683, 0.0569, 0.9683, 0.9431, 0.0317, 0.9431, 0.97, 0.04868, 0.9727, 0.0537, 0.9708, 0.05219, 0.02733, 0.9463, 0.0292, 0.9478, 0.03, 0.9513, 0.9727, 0.9463, 0.97, 0.9513, 0.9708, 0.9478, 0.02733, 0.9463, 0.02733, 0.9463, 0.03, 0.9513, 0.03, 0.9513, 0.9727, 0.9463, 0.9727, 0.9463, 0.97, 0.9513, 0.97, 0.9513, 0.9727, 0.0537, 0.9727, 0.0537, 0.97, 0.04868, 0.97, 0.04868, 0.02733, 0.0537, 0.02733, 0.0537, 0.03, 0.04868, 0.03, 0.04868, 0.02733, 0.9463, 0.02733, 0.0537, 0.02733, 0.0537, 0.02733, 0.9463, 0.0317, 0.0569, 0.0317, 0.9431, 0.02879, 0.9478, 0.02879, 0.05219, 0.9683, 0.0569, 0.0317, 0.0569, 0.0292, 0.05143, 0.9708, 0.05143, 0.9683, 0.9431, 0.9683, 0.0569, 0.9712, 0.05219, 0.9712, 0.9478, 0.0317, 0.9431, 0.9683, 0.9431, 0.9708, 0.9486, 0.0292, 0.9486, 0.02733, 0.9463, 0.02733, 0.0537, 0.02879, 0.05219, 0.02879, 0.9478])
me_plane_007.update()
me_plane_004 = bpy.data.meshes.new('Plane.004')
me_plane_004.from_pydata([(-1.0, -1.0, 0.0), (1.0, -1.0, 0.0), (-0.8875, 1.0, 0.1125), (0.8875, 1.0, 0.1125), (-0.8875, 1.0, 0.676), (-1.0, -1.0, 0.7886), (1.0, -1.0, 0.7886), (0.8875, 1.0, 0.676), (1.0, 1.0, 0.0), (-1.0, 1.0, 0.0), (1.0, 1.0, 0.7886), (-1.0, 1.0, 0.7886), (0.8875, -0.6135, 0.1125), (-0.8875, -0.6135, 0.1125), (0.8875, -0.6135, 0.676), (-0.8875, -0.6135, 0.676)], [], [(0, 9, 8, 1), (5, 6, 10, 11), (9, 0, 5, 11), (2, 4, 15, 13), (0, 1, 6, 5), (1, 8, 10, 6), (2, 3, 8, 9), (7, 4, 11, 10), (4, 2, 9, 11), (3, 7, 10, 8), (12, 13, 15, 14), (3, 2, 13, 12), (7, 3, 12, 14), (4, 7, 14, 15)])
me_plane_004.polygons.foreach_set('use_smooth', [True] * 14)
_uv = me_plane_004.uv_layers.new(name='UVMap')
_uv.uv.foreach_set('vector', [0.0, 0.0, 0.0, 1.0, 1.0, 1.0, 1.0, 0.0, 0.0, 0.0, 1.0, 0.0, 1.0, 1.0, 0.0, 1.0, 0.0, 1.0, 0.0, 0.0, 0.0, 0.0, 0.0, 1.0, 0.05627, 1.0, 0.05627, 1.0, 0.05627, 1.0, 0.05627, 1.0, 0.0, 0.0, 1.0, 0.0, 1.0, 0.0, 0.0, 0.0, 1.0, 0.0, 1.0, 1.0, 1.0, 1.0, 1.0, 0.0, 0.05627, 1.0, 0.9437, 1.0, 1.0, 1.0, 0.0, 1.0, 0.9437, 1.0, 0.05627, 1.0, 0.0, 1.0, 1.0, 1.0, 0.05627, 1.0, 0.05627, 1.0, 0.0, 1.0, 0.0, 1.0, 0.9437, 1.0, 0.9437, 1.0, 1.0, 1.0, 1.0, 1.0, 0.9437, 1.0, 0.05627, 1.0, 0.05627, 1.0, 0.9437, 1.0, 0.9437, 1.0, 0.05627, 1.0, 0.05627, 1.0, 0.9437, 1.0, 0.9437, 1.0, 0.9437, 1.0, 0.9437, 1.0, 0.9437, 1.0, 0.05627, 1.0, 0.9437, 1.0, 0.9437, 1.0, 0.05627, 1.0])
me_plane_004.update()
me_plane_009 = bpy.data.meshes.new('Plane.009')
me_plane_009.from_pydata([(-2.862, 0.2557, 0.0), (-2.695, 0.2557, 0.0), (-2.862, 0.4228, 0.0), (-2.695, 0.4228, 0.0), (-2.862, 0.4228, 0.1564), (-2.862, 0.2557, 0.1564), (-2.695, 0.2557, 0.1564), (-2.695, 0.4228, 0.1564)], [], [(0, 2, 3, 1), (5, 6, 7, 4), (1, 3, 7, 6), (2, 0, 5, 4), (3, 2, 4, 7), (0, 1, 6, 5)])
_uv = me_plane_009.uv_layers.new(name='UVMap')
_uv.uv.foreach_set('vector', [0.0, 0.0, 0.0, 1.0, 1.0, 1.0, 1.0, 0.0, 0.0, 0.0, 1.0, 0.0, 1.0, 1.0, 0.0, 1.0, 1.0, 0.0, 1.0, 1.0, 1.0, 1.0, 1.0, 0.0, 0.0, 1.0, 0.0, 0.0, 0.0, 0.0, 0.0, 1.0, 1.0, 1.0, 0.0, 1.0, 0.0, 1.0, 1.0, 1.0, 0.0, 0.0, 1.0, 0.0, 1.0, 0.0, 0.0, 0.0])
me_plane_009.update()

# ---- objects
ob_walls = bpy.data.objects.new('walls', me_plane_001)
ob_couch = bpy.data.objects.new('couch', me_plane)
ob_plane_002 = bpy.data.objects.new('Plane.002', me_plane_002)
ob_plane_003 = bpy.data.objects.new('Plane.003', me_plane_005)
ob_plane_004 = bpy.data.objects.new('Plane.004', me_plane_006)
ob_plane_005 = bpy.data.objects.new('Plane.005', me_plane_006)
ob_plane_006 = bpy.data.objects.new('Plane.006', me_plane_006)
ob_plane_007 = bpy.data.objects.new('Plane.007', me_plane_006)
ob_plane_008 = bpy.data.objects.new('Plane.008', me_plane_006)
ob_circle = bpy.data.objects.new('Circle', me_circle)
ob_circle_001 = bpy.data.objects.new('Circle.001', me_circle)
ob_circle_002 = bpy.data.objects.new('Circle.002', me_circle)
ob_circle_003 = bpy.data.objects.new('Circle.003', me_circle)
ob_tv = bpy.data.objects.new('tv', me_plane_007)
ob_plane = bpy.data.objects.new('Plane', me_plane_004)
ob_plane_001 = bpy.data.objects.new('Plane.001', me_plane_009)

# ---- transforms, parenting, visibility, modifiers, constraints
ob_walls.location = (0.02568, 1.913, 1.193)
ob_couch.location = (0.02568, 1.913, 1.193)
ob_couch.rotation_euler = (0.0, -0.0, 3.142)
ob_couch.scale = (2.73, 1.0, 1.0)
_m = ob_couch.modifiers.new('Subdivision', 'SUBSURF')
_m.levels = 2
ob_plane_002.parent = ob_couch
ob_plane_002.matrix_parent_inverse = Matrix(((-0.3663, -1.194e-07, 0.0, 0.009407), (3.258e-07, -1.0, -0.0, 1.913), (0.0, -0.0, 1.0, -1.193), (-0.0, 0.0, -0.0, 1.0)))
ob_plane_002.location = (1.199, 2.0, 1.126)
ob_plane_002.rotation_euler = (0.0, 0.0, -3.142)
ob_plane_002.scale = (1.153, 0.7276, 1.0)
_m = ob_plane_002.modifiers.new('Subdivision', 'SUBSURF')
_m.levels = 2
ob_plane_003.parent = ob_couch
ob_plane_003.matrix_parent_inverse = Matrix(((-0.3663, -1.194e-07, 0.0, 0.009407), (3.258e-07, -1.0, -0.0, 1.913), (0.0, -0.0, 1.0, -1.193), (-0.0, 0.0, -0.0, 1.0)))
ob_plane_003.location = (-1.114, 2.0, 1.126)
ob_plane_003.rotation_euler = (0.0, 0.0, -3.142)
ob_plane_003.scale = (1.153, 0.7276, 1.0)
_m = ob_plane_003.modifiers.new('Subdivision', 'SUBSURF')
_m.levels = 2
ob_plane_004.parent = ob_couch
ob_plane_004.matrix_parent_inverse = Matrix(((-0.3663, -1.194e-07, 0.0, 0.009407), (3.258e-07, -1.0, -0.0, 1.913), (0.0, -0.0, 1.0, -1.193), (-0.0, 0.0, -0.0, 1.0)))
ob_plane_004.location = (1.816, 2.641, 1.787)
ob_plane_004.rotation_euler = (-1.693, 3.258e-07, 3.894e-07)
ob_plane_004.scale = (-0.8787, -0.522, -0.5054)
_m = ob_plane_004.modifiers.new('Subdivision', 'SUBSURF')
_m.levels = 2
ob_plane_005.parent = ob_couch
ob_plane_005.matrix_parent_inverse = Matrix(((-0.3663, -1.194e-07, 0.0, 0.009407), (3.258e-07, -1.0, -0.0, 1.913), (0.0, -0.0, 1.0, -1.193), (-0.0, 0.0, -0.0, 1.0)))
ob_plane_005.location = (0.0553, 2.641, 1.787)
ob_plane_005.rotation_euler = (-1.693, 3.258e-07, 3.894e-07)
ob_plane_005.scale = (-0.8787, -0.522, -0.5054)
_m = ob_plane_005.modifiers.new('Subdivision', 'SUBSURF')
_m.levels = 2
ob_plane_006.parent = ob_couch
ob_plane_006.matrix_parent_inverse = Matrix(((-0.3663, -1.194e-07, 0.0, 0.009407), (3.258e-07, -1.0, -0.0, 1.913), (0.0, -0.0, 1.0, -1.193), (-0.0, 0.0, -0.0, 1.0)))
ob_plane_006.location = (-1.71, 2.641, 1.787)
ob_plane_006.rotation_euler = (-1.693, 3.258e-07, 3.894e-07)
ob_plane_006.scale = (-0.8787, -0.522, -0.5054)
_m = ob_plane_006.modifiers.new('Subdivision', 'SUBSURF')
_m.levels = 2
ob_plane_007.parent = ob_couch
ob_plane_007.matrix_parent_inverse = Matrix(((-0.3663, -1.194e-07, 0.0, 0.009407), (3.258e-07, -1.0, -0.0, 1.913), (0.0, -0.0, 1.0, -1.193), (-0.0, 0.0, -0.0, 1.0)))
ob_plane_007.location = (2.386, 1.827, 1.438)
ob_plane_007.rotation_euler = (-3.142, 2.679e-15, 1.571)
ob_plane_007.scale = (-0.5863, -0.3642, -0.3526)
_m = ob_plane_007.modifiers.new('Subdivision', 'SUBSURF')
_m.levels = 2
ob_plane_008.parent = ob_couch
ob_plane_008.matrix_parent_inverse = Matrix(((-0.3663, -1.194e-07, 0.0, 0.009407), (3.258e-07, -1.0, -0.0, 1.913), (0.0, -0.0, 1.0, -1.193), (-0.0, 0.0, -0.0, 1.0)))
ob_plane_008.location = (-2.289, 1.827, 1.438)
ob_plane_008.rotation_euler = (-3.142, 2.679e-15, 1.571)
ob_plane_008.scale = (-0.5863, -0.3642, -0.3526)
_m = ob_plane_008.modifiers.new('Subdivision', 'SUBSURF')
_m.levels = 2
ob_circle.parent = ob_couch
ob_circle.matrix_parent_inverse = Matrix(((-0.3663, -1.194e-07, 0.0, 0.009407), (3.258e-07, -1.0, -0.0, 1.913), (0.0, -0.0, 1.0, -1.193), (-0.0, 0.0, -0.0, 1.0)))
ob_circle.location = (2.458, 1.537, 0.1437)
ob_circle.rotation_euler = (0.0, 0.0, -3.142)
ob_circle.scale = (0.1086, 0.1086, 0.1086)
ob_circle_001.parent = ob_couch
ob_circle_001.matrix_parent_inverse = Matrix(((-0.3663, -1.194e-07, 0.0, 0.009407), (3.258e-07, -1.0, -0.0, 1.913), (0.0, -0.0, 1.0, -1.193), (-0.0, 0.0, -0.0, 1.0)))
ob_circle_001.location = (-2.431, 1.537, 0.1437)
ob_circle_001.rotation_euler = (0.0, 0.0, -3.142)
ob_circle_001.scale = (0.1086, 0.1086, 0.1086)
ob_circle_002.parent = ob_couch
ob_circle_002.matrix_parent_inverse = Matrix(((-0.3663, -1.194e-07, 0.0, 0.009407), (3.258e-07, -1.0, -0.0, 1.913), (0.0, -0.0, 1.0, -1.193), (-0.0, 0.0, -0.0, 1.0)))
ob_circle_002.location = (2.458, 3.072, 0.1437)
ob_circle_002.rotation_euler = (0.0, 0.0, -3.142)
ob_circle_002.scale = (0.1086, 0.1086, 0.1086)
ob_circle_003.parent = ob_couch
ob_circle_003.matrix_parent_inverse = Matrix(((-0.3663, -1.194e-07, 0.0, 0.009407), (3.258e-07, -1.0, -0.0, 1.913), (0.0, -0.0, 1.0, -1.193), (-0.0, 0.0, -0.0, 1.0)))
ob_circle_003.location = (-2.436, 3.072, 0.1437)
ob_circle_003.rotation_euler = (0.0, 0.0, -3.142)
ob_circle_003.scale = (0.1086, 0.1086, 0.1086)
ob_tv.location = (-0.01432, -4.062, 3.221)
ob_tv.scale = (1.303, 1.303, 1.303)
ob_plane.location = (0.05576, -3.408, 0.1224)
ob_plane.scale = (2.969, 0.5066, 1.0)
_m = ob_plane.modifiers.new('Bevel', 'BEVEL')
_m.width = 0.011
_m.width_pct = 0.011
_m.segments = 2
ob_plane_001.parent = ob_plane
ob_plane_001.matrix_parent_inverse = Matrix(((0.3368, -0.0, -0.0, -0.01878), (-0.0, 1.974, 0.0, 6.727), (-0.0, -0.0, 1.0, -0.1224), (-0.0, 0.0, -0.0, 1.0)))
ob_plane_001.location = (0.05576, -3.408, -0.0001192)
_m = ob_plane_001.modifiers.new('Mirror', 'MIRROR')
_m.use_axis = (True, True, False)

# ---- collection membership
col_collection.objects.link(ob_walls)
col_collection.objects.link(ob_couch)
col_collection.objects.link(ob_plane_002)
col_collection.objects.link(ob_plane_003)
col_collection.objects.link(ob_plane_004)
col_collection.objects.link(ob_plane_005)
col_collection.objects.link(ob_plane_006)
col_collection.objects.link(ob_plane_007)
col_collection.objects.link(ob_plane_008)
col_collection.objects.link(ob_circle)
col_collection.objects.link(ob_circle_001)
col_collection.objects.link(ob_circle_002)
col_collection.objects.link(ob_circle_003)
col_collection.objects.link(ob_tv)
col_collection.objects.link(ob_plane)
col_collection.objects.link(ob_plane_001)

# ---- scene / render settings (as saved in the file)
scene.frame_start = 1; scene.frame_end = 250; scene.frame_set(105)
scene.render.engine = 'BLENDER_EEVEE_NEXT'
scene.cycles.sampling_pattern = 'TABULATED_SOBOL'
scene.cycles.use_light_tree = False
scene.view_settings.view_transform = 'Filmic'
bpy.context.view_layer.update()

# ---- added for rendering (the .blend has no active camera and no usable light): camera, sun
cam_auto = bpy.data.cameras.new('AutoCamera')
cam_auto.lens = 50.0
cam_auto.sensor_width = 36.0
cam_auto.clip_end = 1000.0
ob_auto_camera = bpy.data.objects.new('AutoCamera', cam_auto)
scene.collection.objects.link(ob_auto_camera)
ob_auto_camera.location = (12.066, -14.4492, 11.8828)
ob_auto_camera.rotation_euler = (1.09748, -7.21219e-08, 0.694738)
scene.camera = ob_auto_camera
light_auto_sun = bpy.data.lights.new('AutoSun', 'SUN')
light_auto_sun.energy = 3.0
light_auto_sun.angle = 0.0523599
ob_auto_sun = bpy.data.objects.new('AutoSun', light_auto_sun)
scene.collection.objects.link(ob_auto_sun)
ob_auto_sun.rotation_euler = (0.872665, 0.174533, 0.523599)
bpy.context.view_layer.update()
